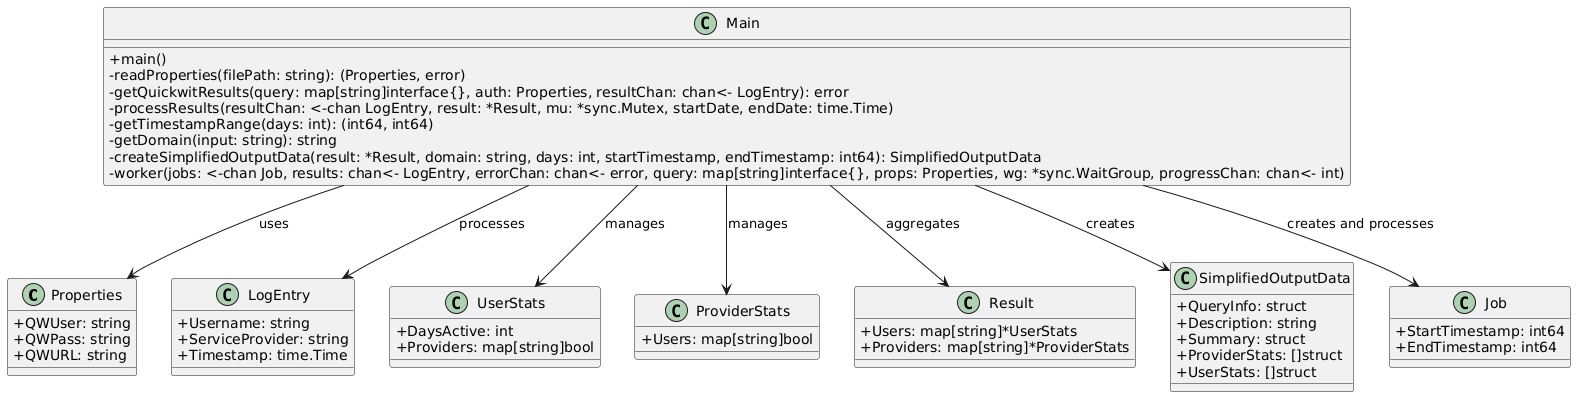

The diagram above was rendered by PlantUML. Its source (embedded in the PNG):
@startuml
skinparam classAttributeIconSize 0

class Properties {
  +QWUser: string
  +QWPass: string
  +QWURL: string
}

class LogEntry {
  +Username: string
  +ServiceProvider: string
  +Timestamp: time.Time
}

class UserStats {
  +DaysActive: int
  +Providers: map[string]bool
}

class ProviderStats {
  +Users: map[string]bool
}

class Result {
  +Users: map[string]*UserStats
  +Providers: map[string]*ProviderStats
}

class SimplifiedOutputData {
  +QueryInfo: struct
  +Description: string
  +Summary: struct
  +ProviderStats: []struct
  +UserStats: []struct
}

class Job {
  +StartTimestamp: int64
  +EndTimestamp: int64
}

class Main {
  +main()
  -readProperties(filePath: string): (Properties, error)
  -getQuickwitResults(query: map[string]interface{}, auth: Properties, resultChan: chan<- LogEntry): error
  -processResults(resultChan: <-chan LogEntry, result: *Result, mu: *sync.Mutex, startDate, endDate: time.Time)
  -getTimestampRange(days: int): (int64, int64)
  -getDomain(input: string): string
  -createSimplifiedOutputData(result: *Result, domain: string, days: int, startTimestamp, endTimestamp: int64): SimplifiedOutputData
  -worker(jobs: <-chan Job, results: chan<- LogEntry, errorChan: chan<- error, query: map[string]interface{}, props: Properties, wg: *sync.WaitGroup, progressChan: chan<- int)
}

Main --> Properties: uses
Main --> LogEntry: processes
Main --> UserStats: manages
Main --> ProviderStats: manages
Main --> Result: aggregates
Main --> SimplifiedOutputData: creates
Main --> Job: creates and processes
@enduml